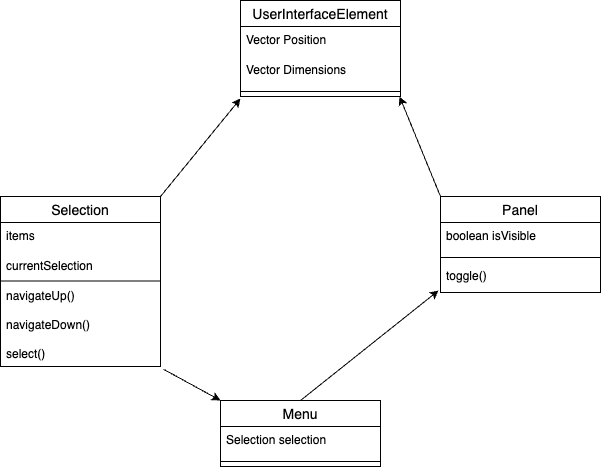

The diagram above was exported from draw.io. Its source (the exported page's mxGraphModel, read from the mxfile embedded in the PNG):
<mxGraphModel dx="984" dy="625" grid="1" gridSize="10" guides="1" tooltips="1" connect="1" arrows="1" fold="1" page="1" pageScale="1" pageWidth="827" pageHeight="1169" background="#ffffff" math="0" shadow="0">
  <root>
    <mxCell id="0" />
    <mxCell id="1" parent="0" />
    <mxCell id="h-7jyMzy1afAINn0qdA1-1" value="Menu" style="swimlane;fontStyle=0;childLayout=stackLayout;horizontal=1;startSize=26;horizontalStack=0;resizeParent=1;resizeParentMax=0;resizeLast=0;collapsible=1;marginBottom=0;align=center;fontSize=14;" vertex="1" parent="1">
      <mxGeometry x="440" y="440" width="160" height="66" as="geometry" />
    </mxCell>
    <mxCell id="h-7jyMzy1afAINn0qdA1-2" value="Selection selection" style="text;spacingLeft=4;spacingRight=4;overflow=hidden;rotatable=0;points=[[0,0.5],[1,0.5]];portConstraint=eastwest;fontSize=12;whiteSpace=wrap;html=1;" vertex="1" parent="h-7jyMzy1afAINn0qdA1-1">
      <mxGeometry y="26" width="160" height="30" as="geometry" />
    </mxCell>
    <mxCell id="h-7jyMzy1afAINn0qdA1-24" value="" style="line;strokeWidth=1;rotatable=0;dashed=0;labelPosition=right;align=left;verticalAlign=middle;spacingTop=0;spacingLeft=6;points=[];portConstraint=eastwest;" vertex="1" parent="h-7jyMzy1afAINn0qdA1-1">
      <mxGeometry y="56" width="160" height="10" as="geometry" />
    </mxCell>
    <mxCell id="h-7jyMzy1afAINn0qdA1-5" value="Panel" style="swimlane;fontStyle=0;childLayout=stackLayout;horizontal=1;startSize=26;horizontalStack=0;resizeParent=1;resizeParentMax=0;resizeLast=0;collapsible=1;marginBottom=0;align=center;fontSize=14;" vertex="1" parent="1">
      <mxGeometry x="660" y="236" width="160" height="96" as="geometry" />
    </mxCell>
    <mxCell id="h-7jyMzy1afAINn0qdA1-6" value="boolean isVisible" style="text;spacingLeft=4;spacingRight=4;overflow=hidden;rotatable=0;points=[[0,0.5],[1,0.5]];portConstraint=eastwest;fontSize=12;whiteSpace=wrap;html=1;" vertex="1" parent="h-7jyMzy1afAINn0qdA1-5">
      <mxGeometry y="26" width="160" height="30" as="geometry" />
    </mxCell>
    <mxCell id="h-7jyMzy1afAINn0qdA1-23" value="" style="line;strokeWidth=1;rotatable=0;dashed=0;labelPosition=right;align=left;verticalAlign=middle;spacingTop=0;spacingLeft=6;points=[];portConstraint=eastwest;" vertex="1" parent="h-7jyMzy1afAINn0qdA1-5">
      <mxGeometry y="56" width="160" height="10" as="geometry" />
    </mxCell>
    <mxCell id="h-7jyMzy1afAINn0qdA1-7" value="toggle()" style="text;spacingLeft=4;spacingRight=4;overflow=hidden;rotatable=0;points=[[0,0.5],[1,0.5]];portConstraint=eastwest;fontSize=12;whiteSpace=wrap;html=1;" vertex="1" parent="h-7jyMzy1afAINn0qdA1-5">
      <mxGeometry y="66" width="160" height="30" as="geometry" />
    </mxCell>
    <mxCell id="h-7jyMzy1afAINn0qdA1-9" value="Selection" style="swimlane;fontStyle=0;childLayout=stackLayout;horizontal=1;startSize=26;horizontalStack=0;resizeParent=1;resizeParentMax=0;resizeLast=0;collapsible=1;marginBottom=0;align=center;fontSize=14;" vertex="1" parent="1">
      <mxGeometry x="220" y="236" width="160" height="170" as="geometry" />
    </mxCell>
    <mxCell id="h-7jyMzy1afAINn0qdA1-10" value="items" style="text;spacingLeft=4;spacingRight=4;overflow=hidden;rotatable=0;points=[[0,0.5],[1,0.5]];portConstraint=eastwest;fontSize=12;whiteSpace=wrap;html=1;" vertex="1" parent="h-7jyMzy1afAINn0qdA1-9">
      <mxGeometry y="26" width="160" height="30" as="geometry" />
    </mxCell>
    <mxCell id="h-7jyMzy1afAINn0qdA1-11" value="currentSelection" style="text;spacingLeft=4;spacingRight=4;overflow=hidden;rotatable=0;points=[[0,0.5],[1,0.5]];portConstraint=eastwest;fontSize=12;whiteSpace=wrap;html=1;" vertex="1" parent="h-7jyMzy1afAINn0qdA1-9">
      <mxGeometry y="56" width="160" height="30" as="geometry" />
    </mxCell>
    <mxCell id="h-7jyMzy1afAINn0qdA1-21" value="" style="endArrow=none;html=1;rounded=0;" edge="1" parent="h-7jyMzy1afAINn0qdA1-9">
      <mxGeometry relative="1" as="geometry">
        <mxPoint y="84.5" as="sourcePoint" />
        <mxPoint x="160" y="84.5" as="targetPoint" />
      </mxGeometry>
    </mxCell>
    <mxCell id="h-7jyMzy1afAINn0qdA1-12" value="navigateUp()&lt;div&gt;&lt;br&gt;&lt;/div&gt;&lt;div&gt;navigateDown()&lt;div&gt;&lt;br&gt;&lt;/div&gt;&lt;/div&gt;&lt;div&gt;select()&lt;div&gt;&lt;br&gt;&lt;/div&gt;&lt;/div&gt;" style="text;spacingLeft=4;spacingRight=4;overflow=hidden;rotatable=0;points=[[0,0.5],[1,0.5]];portConstraint=eastwest;fontSize=12;whiteSpace=wrap;html=1;" vertex="1" parent="h-7jyMzy1afAINn0qdA1-9">
      <mxGeometry y="86" width="160" height="84" as="geometry" />
    </mxCell>
    <mxCell id="h-7jyMzy1afAINn0qdA1-13" value="UserInterfaceElement" style="swimlane;fontStyle=0;childLayout=stackLayout;horizontal=1;startSize=26;horizontalStack=0;resizeParent=1;resizeParentMax=0;resizeLast=0;collapsible=1;marginBottom=0;align=center;fontSize=14;" vertex="1" parent="1">
      <mxGeometry x="460" y="40" width="160" height="96" as="geometry" />
    </mxCell>
    <mxCell id="h-7jyMzy1afAINn0qdA1-14" value="Vector Position" style="text;spacingLeft=4;spacingRight=4;overflow=hidden;rotatable=0;points=[[0,0.5],[1,0.5]];portConstraint=eastwest;fontSize=12;whiteSpace=wrap;html=1;" vertex="1" parent="h-7jyMzy1afAINn0qdA1-13">
      <mxGeometry y="26" width="160" height="30" as="geometry" />
    </mxCell>
    <mxCell id="h-7jyMzy1afAINn0qdA1-15" value="Vector Dimensions" style="text;spacingLeft=4;spacingRight=4;overflow=hidden;rotatable=0;points=[[0,0.5],[1,0.5]];portConstraint=eastwest;fontSize=12;whiteSpace=wrap;html=1;" vertex="1" parent="h-7jyMzy1afAINn0qdA1-13">
      <mxGeometry y="56" width="160" height="30" as="geometry" />
    </mxCell>
    <mxCell id="h-7jyMzy1afAINn0qdA1-25" value="" style="line;strokeWidth=1;rotatable=0;dashed=0;labelPosition=right;align=left;verticalAlign=middle;spacingTop=0;spacingLeft=6;points=[];portConstraint=eastwest;" vertex="1" parent="h-7jyMzy1afAINn0qdA1-13">
      <mxGeometry y="86" width="160" height="10" as="geometry" />
    </mxCell>
    <mxCell id="h-7jyMzy1afAINn0qdA1-17" value="" style="endArrow=classic;html=1;rounded=0;entryX=0;entryY=1.067;entryDx=0;entryDy=0;entryPerimeter=0;" edge="1" parent="1">
      <mxGeometry width="50" height="50" relative="1" as="geometry">
        <mxPoint x="380" y="236" as="sourcePoint" />
        <mxPoint x="460" y="138.01" as="targetPoint" />
      </mxGeometry>
    </mxCell>
    <mxCell id="h-7jyMzy1afAINn0qdA1-18" value="" style="endArrow=classic;html=1;rounded=0;entryX=0.994;entryY=1;entryDx=0;entryDy=0;entryPerimeter=0;exitX=0;exitY=0;exitDx=0;exitDy=0;" edge="1" parent="1" source="h-7jyMzy1afAINn0qdA1-5">
      <mxGeometry width="50" height="50" relative="1" as="geometry">
        <mxPoint x="560" y="220" as="sourcePoint" />
        <mxPoint x="619.04" y="136" as="targetPoint" />
      </mxGeometry>
    </mxCell>
    <mxCell id="h-7jyMzy1afAINn0qdA1-19" value="" style="endArrow=classic;html=1;rounded=0;entryX=-0.012;entryY=0.8;entryDx=0;entryDy=0;entryPerimeter=0;exitX=0.5;exitY=0;exitDx=0;exitDy=0;" edge="1" parent="1" source="h-7jyMzy1afAINn0qdA1-1">
      <mxGeometry width="50" height="50" relative="1" as="geometry">
        <mxPoint x="390" y="250" as="sourcePoint" />
        <mxPoint x="658.0799999999999" y="330" as="targetPoint" />
      </mxGeometry>
    </mxCell>
    <mxCell id="h-7jyMzy1afAINn0qdA1-20" value="" style="endArrow=classic;html=1;rounded=0;entryX=0;entryY=0;entryDx=0;entryDy=0;exitX=1.019;exitY=1.033;exitDx=0;exitDy=0;exitPerimeter=0;" edge="1" parent="1" source="h-7jyMzy1afAINn0qdA1-12" target="h-7jyMzy1afAINn0qdA1-1">
      <mxGeometry width="50" height="50" relative="1" as="geometry">
        <mxPoint x="390" y="350" as="sourcePoint" />
        <mxPoint x="440" y="300" as="targetPoint" />
      </mxGeometry>
    </mxCell>
  </root>
</mxGraphModel>